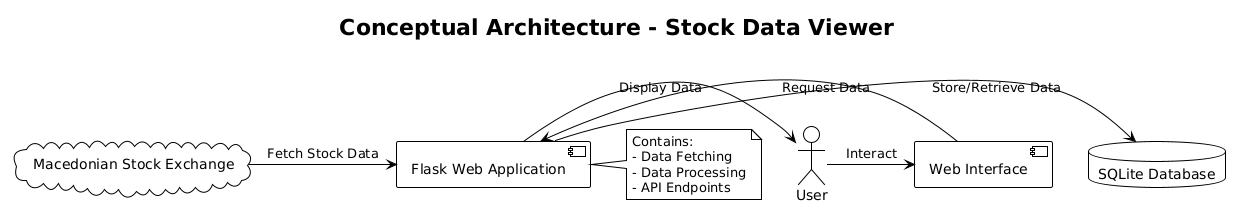

The diagram above was rendered by PlantUML. Its source (embedded in the PNG):
@startuml
!theme plain
title Conceptual Architecture - Stock Data Viewer

actor User
component "Web Interface" as UI
component "Flask Web Application" as WebApp
database "SQLite Database" as DB
cloud "Macedonian Stock Exchange" as MSE

MSE -> WebApp : Fetch Stock Data
WebApp -> DB : Store/Retrieve Data
User -> UI : Interact
UI -> WebApp : Request Data
WebApp -> User : Display Data

note right of WebApp
  Contains:
  - Data Fetching
  - Data Processing
  - API Endpoints
end note
@enduml